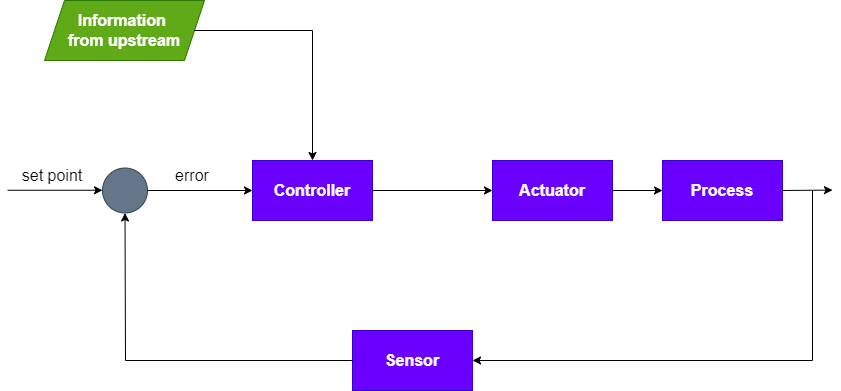

The diagram above was exported from draw.io. Its source (the exported page's mxGraphModel, read from the mxfile embedded in the PNG):
<mxGraphModel dx="1422" dy="794" grid="1" gridSize="10" guides="1" tooltips="1" connect="1" arrows="1" fold="1" page="1" pageScale="1" pageWidth="850" pageHeight="1100" math="0" shadow="0">
  <root>
    <mxCell id="0" />
    <mxCell id="1" parent="0" />
    <mxCell id="wRBVIFYaIDOJPXpbvxTD-1" value="Controller" style="rounded=0;whiteSpace=wrap;html=1;fillColor=#6a00ff;fontColor=#ffffff;strokeColor=#3700CC;fontStyle=1;fontSize=16;" parent="1" vertex="1">
      <mxGeometry x="258" y="180" width="120" height="60" as="geometry" />
    </mxCell>
    <mxCell id="wRBVIFYaIDOJPXpbvxTD-2" value="Actuator" style="rounded=0;whiteSpace=wrap;html=1;fillColor=#6a00ff;fontColor=#ffffff;strokeColor=#3700CC;fontStyle=1;fontSize=16;" parent="1" vertex="1">
      <mxGeometry x="498" y="180" width="120" height="60" as="geometry" />
    </mxCell>
    <mxCell id="wRBVIFYaIDOJPXpbvxTD-3" value="Process" style="rounded=0;whiteSpace=wrap;html=1;fillColor=#6a00ff;fontColor=#ffffff;strokeColor=#3700CC;fontStyle=1;fontSize=16;" parent="1" vertex="1">
      <mxGeometry x="668" y="180" width="120" height="60" as="geometry" />
    </mxCell>
    <mxCell id="wRBVIFYaIDOJPXpbvxTD-4" value="Sensor" style="rounded=0;whiteSpace=wrap;html=1;fillColor=#6a00ff;fontColor=#ffffff;strokeColor=#3700CC;fontStyle=1;fontSize=16;" parent="1" vertex="1">
      <mxGeometry x="358" y="350" width="120" height="60" as="geometry" />
    </mxCell>
    <mxCell id="wRBVIFYaIDOJPXpbvxTD-5" value="" style="ellipse;whiteSpace=wrap;html=1;aspect=fixed;fontSize=16;fillColor=#647687;fontColor=#ffffff;strokeColor=#314354;" parent="1" vertex="1">
      <mxGeometry x="108" y="187.5" width="45" height="45" as="geometry" />
    </mxCell>
    <mxCell id="wRBVIFYaIDOJPXpbvxTD-6" value="" style="endArrow=classic;html=1;rounded=0;fontSize=16;exitX=1;exitY=0.5;exitDx=0;exitDy=0;entryX=0;entryY=0.5;entryDx=0;entryDy=0;" parent="1" source="wRBVIFYaIDOJPXpbvxTD-5" target="wRBVIFYaIDOJPXpbvxTD-1" edge="1">
      <mxGeometry width="50" height="50" relative="1" as="geometry">
        <mxPoint x="398" y="300" as="sourcePoint" />
        <mxPoint x="448" y="250" as="targetPoint" />
      </mxGeometry>
    </mxCell>
    <mxCell id="wRBVIFYaIDOJPXpbvxTD-7" value="" style="endArrow=classic;html=1;rounded=0;fontSize=16;exitX=1;exitY=0.5;exitDx=0;exitDy=0;entryX=0;entryY=0.5;entryDx=0;entryDy=0;" parent="1" edge="1">
      <mxGeometry width="50" height="50" relative="1" as="geometry">
        <mxPoint x="13" y="209.76" as="sourcePoint" />
        <mxPoint x="108" y="209.76" as="targetPoint" />
      </mxGeometry>
    </mxCell>
    <mxCell id="wRBVIFYaIDOJPXpbvxTD-8" value="" style="endArrow=classic;html=1;rounded=0;fontSize=16;exitX=1;exitY=0.5;exitDx=0;exitDy=0;entryX=0;entryY=0.5;entryDx=0;entryDy=0;" parent="1" source="wRBVIFYaIDOJPXpbvxTD-1" target="wRBVIFYaIDOJPXpbvxTD-2" edge="1">
      <mxGeometry width="50" height="50" relative="1" as="geometry">
        <mxPoint x="408" y="270" as="sourcePoint" />
        <mxPoint x="458" y="220" as="targetPoint" />
      </mxGeometry>
    </mxCell>
    <mxCell id="wRBVIFYaIDOJPXpbvxTD-9" value="" style="endArrow=classic;html=1;rounded=0;fontSize=16;exitX=1;exitY=0.5;exitDx=0;exitDy=0;entryX=0;entryY=0.5;entryDx=0;entryDy=0;" parent="1" source="wRBVIFYaIDOJPXpbvxTD-2" target="wRBVIFYaIDOJPXpbvxTD-3" edge="1">
      <mxGeometry width="50" height="50" relative="1" as="geometry">
        <mxPoint x="558" y="240" as="sourcePoint" />
        <mxPoint x="608" y="190" as="targetPoint" />
      </mxGeometry>
    </mxCell>
    <mxCell id="wRBVIFYaIDOJPXpbvxTD-10" value="" style="endArrow=classic;html=1;rounded=0;fontSize=16;entryX=0;entryY=0.5;entryDx=0;entryDy=0;" parent="1" edge="1">
      <mxGeometry width="50" height="50" relative="1" as="geometry">
        <mxPoint x="788" y="210" as="sourcePoint" />
        <mxPoint x="838" y="209.58" as="targetPoint" />
      </mxGeometry>
    </mxCell>
    <mxCell id="wRBVIFYaIDOJPXpbvxTD-11" value="" style="endArrow=classic;html=1;rounded=0;fontSize=16;entryX=1;entryY=0.5;entryDx=0;entryDy=0;" parent="1" target="wRBVIFYaIDOJPXpbvxTD-4" edge="1">
      <mxGeometry width="50" height="50" relative="1" as="geometry">
        <mxPoint x="818" y="210" as="sourcePoint" />
        <mxPoint x="728" y="280" as="targetPoint" />
        <Array as="points">
          <mxPoint x="818" y="380" />
        </Array>
      </mxGeometry>
    </mxCell>
    <mxCell id="wRBVIFYaIDOJPXpbvxTD-12" value="" style="endArrow=classic;html=1;rounded=0;fontSize=16;exitX=0;exitY=0.5;exitDx=0;exitDy=0;entryX=0.5;entryY=1;entryDx=0;entryDy=0;" parent="1" source="wRBVIFYaIDOJPXpbvxTD-4" target="wRBVIFYaIDOJPXpbvxTD-5" edge="1">
      <mxGeometry width="50" height="50" relative="1" as="geometry">
        <mxPoint x="118" y="350" as="sourcePoint" />
        <mxPoint x="168" y="300" as="targetPoint" />
        <Array as="points">
          <mxPoint x="131" y="380" />
        </Array>
      </mxGeometry>
    </mxCell>
    <mxCell id="wRBVIFYaIDOJPXpbvxTD-13" value="set point" style="text;html=1;strokeColor=none;fillColor=none;align=center;verticalAlign=middle;whiteSpace=wrap;rounded=0;fontSize=16;" parent="1" vertex="1">
      <mxGeometry x="18" y="180" width="80" height="30" as="geometry" />
    </mxCell>
    <mxCell id="wRBVIFYaIDOJPXpbvxTD-14" value="error" style="text;html=1;strokeColor=none;fillColor=none;align=center;verticalAlign=middle;whiteSpace=wrap;rounded=0;fontSize=16;" parent="1" vertex="1">
      <mxGeometry x="158" y="180" width="80" height="30" as="geometry" />
    </mxCell>
    <mxCell id="KUVYAjQBgmEXkNtl9fKJ-1" value="Information &lt;br style=&quot;font-size: 16px;&quot;&gt;from upstream" style="shape=parallelogram;perimeter=parallelogramPerimeter;whiteSpace=wrap;html=1;fixedSize=1;fontStyle=1;fontSize=16;fillColor=#60a917;strokeColor=#2D7600;fontColor=#ffffff;" vertex="1" parent="1">
      <mxGeometry x="50" y="20" width="160" height="60" as="geometry" />
    </mxCell>
    <mxCell id="KUVYAjQBgmEXkNtl9fKJ-2" value="" style="endArrow=classic;html=1;rounded=0;fontSize=16;entryX=0.5;entryY=0;entryDx=0;entryDy=0;exitX=1;exitY=0.5;exitDx=0;exitDy=0;" edge="1" parent="1" source="KUVYAjQBgmEXkNtl9fKJ-1" target="wRBVIFYaIDOJPXpbvxTD-1">
      <mxGeometry width="50" height="50" relative="1" as="geometry">
        <mxPoint x="410" y="90" as="sourcePoint" />
        <mxPoint x="460" y="40" as="targetPoint" />
        <Array as="points">
          <mxPoint x="318" y="50" />
        </Array>
      </mxGeometry>
    </mxCell>
  </root>
</mxGraphModel>